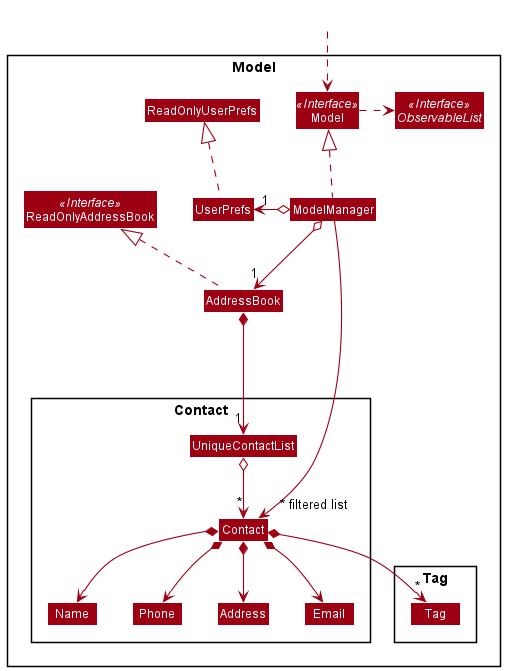

The diagram above was rendered by PlantUML. Its source (embedded in the PNG):
@startuml
!include style.puml
skinparam arrowThickness 1.1
skinparam arrowColor MODEL_COLOR
skinparam classBackgroundColor MODEL_COLOR

Package Model <<Rectangle>>{
Interface ReadOnlyAddressBook <<Interface>>
Interface Model <<Interface>>
Interface ObservableList <<Interface>>
Class AddressBook
Class ReadOnlyAddressBook
Class Model
Class ModelManager
Class UserPrefs
Class ReadOnlyUserPrefs

Package Contact {
Class Contact
Class Address
Class Email
Class Name
Class Phone
Class UniqueContactList
}

Package Tag {
Class Tag
}
}

Class HiddenOutside #FFFFFF
HiddenOutside ..> Model

AddressBook .up.|> ReadOnlyAddressBook

ModelManager .up.|> Model
Model .right.> ObservableList
ModelManager o--> "1" AddressBook
ModelManager o-left-> "1" UserPrefs
UserPrefs .up.|> ReadOnlyUserPrefs

AddressBook *--> "1" UniqueContactList
UniqueContactList o--> "*" Contact
Contact *--> Name
Contact *--> Phone
Contact *--> Email
Contact *--> Address
Contact *--> "*" Tag

Name -[hidden]right-> Phone
Phone -[hidden]right-> Address
Address -[hidden]right-> Email

ModelManager ----->" ~* filtered list" Contact
@enduml